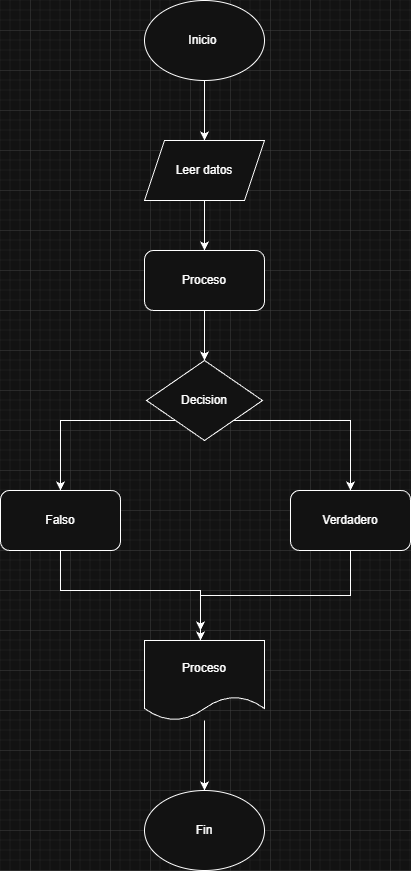

The diagram above was exported from draw.io. Its source (the exported page's mxGraphModel, read from the mxfile embedded in the PNG):
<mxGraphModel dx="1034" dy="564" grid="1" gridSize="10" guides="1" tooltips="1" connect="1" arrows="1" fold="1" page="1" pageScale="1" pageWidth="827" pageHeight="1169" math="0" shadow="0">
  <root>
    <mxCell id="0" />
    <mxCell id="1" parent="0" />
    <mxCell id="AmuOVY09SF6vGxIuGP6a-9" edge="1" parent="1" source="AmuOVY09SF6vGxIuGP6a-1" style="edgeStyle=orthogonalEdgeStyle;rounded=0;orthogonalLoop=1;jettySize=auto;html=1;exitX=0.5;exitY=1;exitDx=0;exitDy=0;entryX=0.5;entryY=0;entryDx=0;entryDy=0;" target="AmuOVY09SF6vGxIuGP6a-8">
      <mxGeometry relative="1" as="geometry" />
    </mxCell>
    <mxCell id="AmuOVY09SF6vGxIuGP6a-1" parent="1" style="ellipse;whiteSpace=wrap;html=1;" value="Inicio&amp;nbsp;" vertex="1">
      <mxGeometry height="80" width="120" x="354" y="50" as="geometry" />
    </mxCell>
    <mxCell id="AmuOVY09SF6vGxIuGP6a-5" edge="1" parent="1" style="edgeStyle=orthogonalEdgeStyle;rounded=0;orthogonalLoop=1;jettySize=auto;html=1;">
      <mxGeometry relative="1" as="geometry">
        <Array as="points">
          <mxPoint x="420" y="220" />
          <mxPoint x="420" y="220" />
        </Array>
        <mxPoint x="420" y="220" as="sourcePoint" />
        <mxPoint x="420" y="220" as="targetPoint" />
      </mxGeometry>
    </mxCell>
    <mxCell id="AmuOVY09SF6vGxIuGP6a-11" edge="1" parent="1" source="AmuOVY09SF6vGxIuGP6a-8" style="edgeStyle=orthogonalEdgeStyle;rounded=0;orthogonalLoop=1;jettySize=auto;html=1;exitX=0.5;exitY=1;exitDx=0;exitDy=0;entryX=0.5;entryY=0;entryDx=0;entryDy=0;" target="AmuOVY09SF6vGxIuGP6a-10">
      <mxGeometry relative="1" as="geometry" />
    </mxCell>
    <mxCell id="AmuOVY09SF6vGxIuGP6a-8" parent="1" style="shape=parallelogram;perimeter=parallelogramPerimeter;whiteSpace=wrap;html=1;fixedSize=1;" value="Leer datos" vertex="1">
      <mxGeometry height="60" width="120" x="354" y="190" as="geometry" />
    </mxCell>
    <mxCell id="AmuOVY09SF6vGxIuGP6a-13" edge="1" parent="1" source="AmuOVY09SF6vGxIuGP6a-10" style="edgeStyle=orthogonalEdgeStyle;rounded=0;orthogonalLoop=1;jettySize=auto;html=1;exitX=0.5;exitY=1;exitDx=0;exitDy=0;entryX=0.5;entryY=0;entryDx=0;entryDy=0;" target="AmuOVY09SF6vGxIuGP6a-12">
      <mxGeometry relative="1" as="geometry" />
    </mxCell>
    <mxCell id="AmuOVY09SF6vGxIuGP6a-10" parent="1" style="rounded=1;whiteSpace=wrap;html=1;" value="Proceso" vertex="1">
      <mxGeometry height="60" width="120" x="354" y="300" as="geometry" />
    </mxCell>
    <mxCell id="AmuOVY09SF6vGxIuGP6a-14" edge="1" parent="1" source="AmuOVY09SF6vGxIuGP6a-12" style="edgeStyle=orthogonalEdgeStyle;rounded=0;orthogonalLoop=1;jettySize=auto;html=1;exitX=0;exitY=1;exitDx=0;exitDy=0;" target="AmuOVY09SF6vGxIuGP6a-16">
      <mxGeometry relative="1" as="geometry">
        <mxPoint x="270" y="530" as="targetPoint" />
      </mxGeometry>
    </mxCell>
    <mxCell id="AmuOVY09SF6vGxIuGP6a-15" edge="1" parent="1" source="AmuOVY09SF6vGxIuGP6a-12" style="edgeStyle=orthogonalEdgeStyle;rounded=0;orthogonalLoop=1;jettySize=auto;html=1;exitX=1;exitY=1;exitDx=0;exitDy=0;" target="AmuOVY09SF6vGxIuGP6a-17">
      <mxGeometry relative="1" as="geometry">
        <mxPoint x="560" y="530" as="targetPoint" />
      </mxGeometry>
    </mxCell>
    <mxCell id="AmuOVY09SF6vGxIuGP6a-12" parent="1" style="rhombus;whiteSpace=wrap;html=1;" value="Decision" vertex="1">
      <mxGeometry height="80" width="116" x="356" y="410" as="geometry" />
    </mxCell>
    <mxCell id="v6LVl2RtGYQgdrEbczQ8-2" edge="1" parent="1" source="AmuOVY09SF6vGxIuGP6a-16" style="edgeStyle=orthogonalEdgeStyle;rounded=0;orthogonalLoop=1;jettySize=auto;html=1;exitX=0.5;exitY=1;exitDx=0;exitDy=0;">
      <mxGeometry relative="1" as="geometry">
        <mxPoint x="410" y="680" as="targetPoint" />
      </mxGeometry>
    </mxCell>
    <mxCell id="AmuOVY09SF6vGxIuGP6a-16" parent="1" style="rounded=1;whiteSpace=wrap;html=1;" value="Falso" vertex="1">
      <mxGeometry height="60" width="120" x="210" y="540" as="geometry" />
    </mxCell>
    <mxCell id="v6LVl2RtGYQgdrEbczQ8-3" edge="1" parent="1" source="AmuOVY09SF6vGxIuGP6a-17" style="edgeStyle=orthogonalEdgeStyle;rounded=0;orthogonalLoop=1;jettySize=auto;html=1;exitX=0.5;exitY=1;exitDx=0;exitDy=0;">
      <mxGeometry relative="1" as="geometry">
        <Array as="points">
          <mxPoint x="560" y="645" />
          <mxPoint x="410" y="645" />
        </Array>
        <mxPoint x="410" y="690" as="targetPoint" />
      </mxGeometry>
    </mxCell>
    <mxCell id="AmuOVY09SF6vGxIuGP6a-17" parent="1" style="rounded=1;whiteSpace=wrap;html=1;" value="Verdadero" vertex="1">
      <mxGeometry height="60" width="120" x="500" y="540" as="geometry" />
    </mxCell>
    <mxCell id="v6LVl2RtGYQgdrEbczQ8-5" edge="1" parent="1" source="v6LVl2RtGYQgdrEbczQ8-1" style="edgeStyle=orthogonalEdgeStyle;rounded=0;orthogonalLoop=1;jettySize=auto;html=1;" target="v6LVl2RtGYQgdrEbczQ8-4">
      <mxGeometry relative="1" as="geometry" />
    </mxCell>
    <mxCell id="v6LVl2RtGYQgdrEbczQ8-1" parent="1" style="shape=document;whiteSpace=wrap;html=1;boundedLbl=1;" value="Proceso" vertex="1">
      <mxGeometry height="80" width="120" x="354" y="690" as="geometry" />
    </mxCell>
    <mxCell id="v6LVl2RtGYQgdrEbczQ8-4" parent="1" style="ellipse;whiteSpace=wrap;html=1;" value="Fin" vertex="1">
      <mxGeometry height="80" width="120" x="354" y="840" as="geometry" />
    </mxCell>
  </root>
</mxGraphModel>